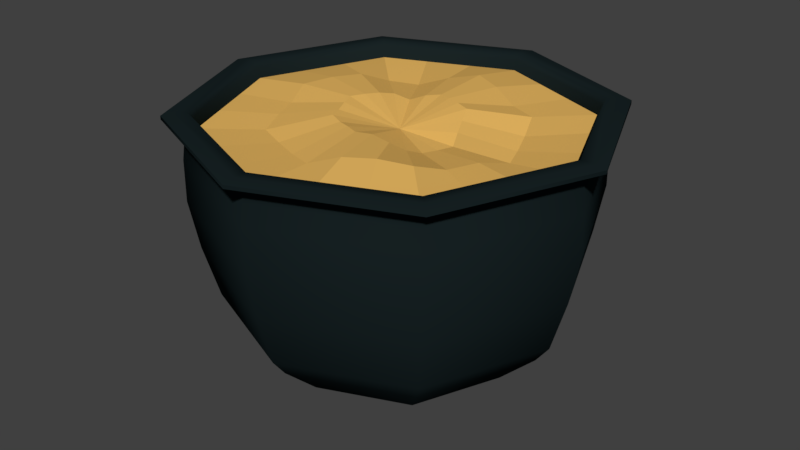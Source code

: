 # Source: Cauldron.blend  (saved by Blender 2.79.0; exported with 4.5.12 LTS)
import bpy
from mathutils import Matrix  # noqa: F401  (used for matrix-valued properties, if any)

bpy.ops.wm.read_factory_settings(use_empty=True)
scene = bpy.context.scene
scene.name = 'Scene'

# ---- collections
col_collection_1 = bpy.data.collections.new('Collection 1'); scene.collection.children.link(col_collection_1)

# ---- materials (node trees are filled in below, after node groups)
mat_cauldron = bpy.data.materials.new('Cauldron')
mat_cauldron.alpha_threshold = 0.0
mat_cauldron.use_transparent_shadow = False
mat_cauldron.diffuse_color = (0.00956, 0.01716, 0.01879, 1.0)
mat_cauldron.roughness = 0.5
mat_cauldron.specular_intensity = 0.1842
mat_cauldron.line_color = (0.0, 0.0, 0.0, 1.0)
mat_soup = bpy.data.materials.new('Soup')
mat_soup.alpha_threshold = 0.0
mat_soup.use_transparent_shadow = False
mat_soup.diffuse_color = (0.8, 0.4739, 0.1204, 1.0)
mat_soup.roughness = 0.5
mat_soup.specular_intensity = 0.0

# ---- material node trees

# ---- world
world_world = bpy.data.worlds.new('World'); scene.world = world_world
world_world.color = (0.05088, 0.05088, 0.05088)
world_world.use_sun_shadow = False
world_world.sun_shadow_jitter_overblur = 0.0
world_world.cycles.sampling_method = 'MANUAL'

# ---- meshes
me_circle = bpy.data.meshes.new('Circle')
me_circle.from_pydata([(-6.184e-08, 5.675, 7.11), (-4.013, 4.013, 7.11), (-5.675, -2.836e-07, 7.11), (-4.013, -4.013, 7.11), (4.343e-07, -5.675, 7.11), (4.013, -4.013, 7.11), (5.675, 3.212e-08, 7.11), (4.013, 4.013, 7.11), (-1.072e-08, -2.493e-15, 6.887), (-2.675, 4.567, 7.11), (-1.338, 5.121, 7.11), (-5.121, 1.338, 7.11), (-4.567, 2.675, 7.11), (-4.567, -2.675, 7.11), (-5.121, -1.338, 7.11), (-1.338, -5.121, 7.11), (-2.675, -4.567, 7.11), (2.675, -4.567, 7.11), (1.338, -5.121, 7.11), (5.121, -1.338, 7.11), (4.567, -2.675, 7.11), (4.567, 2.675, 7.11), (5.121, 1.338, 7.11), (1.338, 5.121, 7.11), (2.675, 4.567, 7.11), (3.783, 2.141e-08, 6.894), (1.892, 1.071e-08, 6.854), (1.338, 1.338, 7.429), (2.675, 2.675, 7.11), (3.094e-07, -3.783, 7.11), (1.845e-07, -1.892, 7.399), (1.338, -1.338, 7.029), (2.675, -2.675, 7.415), (-3.783, -1.891e-07, 7.361), (-1.892, -9.454e-08, 7.422), (-1.338, -1.338, 7.384), (-2.675, -2.675, 7.002), (-2.136e-08, 3.783, 7.466), (1.912e-08, 1.892, 7.379), (-1.338, 1.338, 7.253), (-2.675, 2.675, 6.977), (-3.414, 0.8917, 7.422), (-1.707, 0.4459, 7.408), (-3.045, 1.783, 7.361), (-1.522, 0.8917, 7.361), (-0.8917, -3.414, 7.002), (-0.4459, -1.707, 7.386), (-1.783, -3.045, 6.976), (-0.8917, -1.522, 7.343), (3.414, -0.8917, 7.11), (1.707, -0.4459, 6.842), (3.045, -1.783, 7.11), (1.522, -0.8917, 6.854), (0.8917, 3.414, 7.397), (0.4459, 1.707, 7.429), (1.783, 3.045, 7.11), (0.8917, 1.522, 7.444), (-1.783, 3.045, 6.945), (-0.8917, 1.522, 7.11), (-0.8917, 3.414, 7.267), (-0.4459, 1.707, 7.297), (-3.045, -1.783, 7.11), (-1.522, -0.8917, 7.361), (-3.414, -0.8917, 7.11), (-1.707, -0.4459, 7.408), (1.783, -3.045, 7.488), (0.8917, -1.522, 7.198), (0.8917, -3.414, 7.415), (0.4459, -1.707, 7.386), (3.045, 1.783, 6.894), (1.522, 0.8917, 7.247), (3.414, 0.8917, 6.842), (1.707, 0.4459, 7.075), (-1.123e-08, 3.786, 0.04063), (-2.677, 2.677, 0.04063), (-3.786, -1.762e-07, 0.04063), (-2.677, -2.677, 0.04063), (3.197e-07, -3.786, 0.04063), (2.677, -2.677, 0.04063), (3.786, 3.442e-08, 0.04063), (2.677, 2.677, 0.04063), (4.718e-08, 7.667e-06, 0.04063), (-5.34e-06, 5.435e-06, 0.04063), (-7.572e-06, 4.778e-08, 0.04063), (-5.34e-06, -5.34e-06, 0.04063), (4.718e-08, -7.571e-06, 0.04063), (5.435e-06, -5.34e-06, 0.04063), (7.666e-06, 4.778e-08, 0.04063), (5.435e-06, 5.435e-06, 0.04063), (-3.944e-08, 4.967, 1.162), (-3.512, 3.512, 1.162), (-4.967, -2.107e-07, 1.162), (-3.512, -3.512, 1.162), (3.948e-07, -4.967, 1.162), (3.512, -3.512, 1.162), (4.967, 6.559e-08, 1.162), (3.512, 3.512, 1.162), (-1.314e-08, 5.388, 1.721), (-3.81, 3.81, 1.721), (-5.388, -2.732e-07, 1.721), (-3.81, -3.81, 1.721), (4.579e-07, -5.388, 1.721), (3.81, -3.81, 1.721), (5.388, 2.654e-08, 1.721), (3.81, 3.81, 1.721), (-7.589e-08, 5.861, 3.342), (-4.144, 4.144, 3.342), (-5.861, -2.924e-07, 3.342), (-4.144, -4.144, 3.342), (4.365e-07, -5.861, 3.342), (4.144, -4.144, 3.342), (5.861, 3.365e-08, 3.342), (4.144, 4.144, 3.342), (-6.306e-08, 6.148, 4.864), (-4.347, 4.347, 4.864), (-6.148, -3.129e-07, 4.864), (-4.347, -4.347, 4.864), (4.744e-07, -6.148, 4.864), (4.347, -4.347, 4.864), (6.148, 2.919e-08, 4.864), (4.347, 4.347, 4.864), (-8.281e-08, 6.139, 6.161), (-4.341, 4.341, 6.161), (-6.139, -3.113e-07, 6.161), (-4.341, -4.341, 6.161), (4.539e-07, -6.139, 6.161), (4.341, -4.341, 6.161), (6.139, 3.026e-08, 6.161), (4.341, 4.341, 6.161), (-9.84e-08, 6.057, 6.814), (-4.283, 4.283, 6.814), (-6.057, -3.081e-07, 6.814), (-4.283, -4.283, 6.814), (4.311e-07, -6.057, 6.814), (4.283, -4.283, 6.814), (6.057, 2.893e-08, 6.814), (4.283, 4.283, 6.814), (-9.84e-08, 6.057, 7.114), (-4.283, 4.283, 7.114), (-6.057, -3.081e-07, 7.114), (-4.283, -4.283, 7.114), (4.311e-07, -6.057, 7.114), (4.283, -4.283, 7.114), (6.057, 2.893e-08, 7.114), (4.283, 4.283, 7.114), (-9.91e-08, 6.165, 7.281), (-4.36, 4.36, 7.281), (-6.165, -3.157e-07, 7.281), (-4.36, -4.36, 7.281), (4.399e-07, -6.165, 7.281), (4.36, -4.36, 7.281), (6.165, 2.731e-08, 7.281), (4.36, 4.36, 7.281), (-1.022e-07, 6.651, 7.411), (-4.703, 4.703, 7.411), (-6.651, -3.5e-07, 7.411), (-4.703, -4.703, 7.411), (4.793e-07, -6.651, 7.411), (4.703, -4.703, 7.411), (6.651, 2.007e-08, 7.411), (4.703, 4.703, 7.411), (-1.022e-07, 6.651, 7.521), (-4.703, 4.703, 7.521), (-6.651, -3.5e-07, 7.521), (-4.703, -4.703, 7.521), (4.793e-07, -6.651, 7.521), (4.703, -4.703, 7.521), (6.651, 2.007e-08, 7.521), (4.703, 4.703, 7.521), (-8.019e-08, 6.285, 7.594), (-4.444, 4.444, 7.594), (-6.285, -3.274e-07, 7.594), (-4.444, -4.444, 7.594), (4.693e-07, -6.285, 7.594), (4.444, -4.444, 7.594), (6.285, 2.225e-08, 7.594), (4.444, 4.444, 7.594), (-5.733e-08, 5.898, 7.593), (-4.171, 4.171, 7.593), (-5.898, -2.976e-07, 7.593), (-4.171, -4.171, 7.593), (4.583e-07, -5.898, 7.593), (4.171, -4.171, 7.593), (5.898, 3.052e-08, 7.593), (4.171, 4.171, 7.593), (-5.646e-08, 5.809, 7.416), (-4.107, 4.107, 7.416), (-5.809, -2.922e-07, 7.416), (-4.107, -4.107, 7.416), (4.514e-07, -5.809, 7.416), (4.107, -4.107, 7.416), (5.809, 3.096e-08, 7.416), (4.107, 4.107, 7.416), (-6.184e-08, 5.675, 7.11), (-4.013, 4.013, 7.11), (-5.675, -2.836e-07, 7.11), (-4.013, -4.013, 7.11), (4.343e-07, -5.675, 7.11), (4.013, -4.013, 7.11), (5.675, 3.212e-08, 7.11), (4.013, 4.013, 7.11), (-6.147e-08, 5.676, 6.823), (-4.013, 4.013, 6.823), (-5.676, -2.848e-07, 6.823), (-4.013, -4.013, 6.823), (4.347e-07, -5.676, 6.823), (4.013, -4.013, 6.823), (5.676, 3.098e-08, 6.823), (4.013, 4.013, 6.823), (-7.616e-08, 5.785, 6.157), (-4.091, 4.091, 6.157), (-5.785, -2.832e-07, 6.157), (-4.091, -4.091, 6.157), (4.296e-07, -5.785, 6.157), (4.091, -4.091, 6.157), (5.785, 3.868e-08, 6.157), (4.091, 4.091, 6.157), (-6.972e-08, 5.901, 4.855), (-4.173, 4.173, 4.855), (-5.901, -3e-07, 4.855), (-4.173, -4.173, 4.855), (4.462e-07, -5.901, 4.855), (4.173, -4.173, 4.855), (5.901, 2.831e-08, 4.855), (4.173, 4.173, 4.855), (-9.471e-08, 5.649, 3.338), (-3.995, 3.995, 3.338), (-5.649, -2.864e-07, 3.338), (-3.995, -3.995, 3.338), (3.992e-07, -5.649, 3.338), (3.995, -3.995, 3.338), (5.649, 2.787e-08, 3.338), (3.995, 3.995, 3.338), (-1.47e-08, 4.956, 1.607), (-3.504, 3.504, 1.607), (-4.956, -2.482e-07, 1.607), (-3.504, -3.504, 1.607), (4.186e-07, -4.956, 1.607), (3.504, -3.504, 1.607), (4.956, 2.757e-08, 1.607), (3.504, 3.504, 1.607), (-2.294e-08, 4.114, 0.9358), (-2.909, 2.909, 0.9358), (-4.114, -1.513e-07, 0.9358), (-2.909, -2.909, 0.9358), (3.368e-07, -4.114, 0.9358), (2.909, -2.909, 0.9358), (4.114, 7.761e-08, 0.9358), (2.909, 2.909, 0.9358), (5.213e-08, 2.321, 0.1546), (-1.641, 1.641, 0.1546), (-2.321, -7.765e-08, 0.1546), (-1.641, -1.641, 0.1546), (2.55e-07, -2.321, 0.1546), (1.641, -1.641, 0.1546), (2.321, 5.146e-08, 0.1546), (1.641, 1.641, 0.1546), (1.982e-07, 0.000124, 0.1276), (-8.742e-05, 8.77e-05, 0.1276), (-0.0001237, 8.235e-08, 0.1276), (-8.742e-05, -8.754e-05, 0.1276), (1.982e-07, -0.0001238, 0.1276), (8.782e-05, -8.754e-05, 0.1276), (0.0001241, 8.236e-08, 0.1276), (8.782e-05, 8.77e-05, 0.1276)], [], [(72, 8, 26), (68, 8, 30), (64, 8, 34), (60, 8, 38), (56, 8, 27), (52, 8, 31), (48, 8, 35), (44, 8, 39), (34, 8, 42), (42, 8, 44), (2, 33, 41, 11), (33, 34, 42, 41), (11, 41, 43, 12), (41, 42, 44, 43), (12, 43, 40, 1), (43, 44, 39, 40), (30, 8, 46), (46, 8, 48), (4, 29, 45, 15), (29, 30, 46, 45), (15, 45, 47, 16), (45, 46, 48, 47), (16, 47, 36, 3), (47, 48, 35, 36), (26, 8, 50), (50, 8, 52), (6, 25, 49, 19), (25, 26, 50, 49), (19, 49, 51, 20), (49, 50, 52, 51), (20, 51, 32, 5), (51, 52, 31, 32), (38, 8, 54), (54, 8, 56), (0, 37, 53, 23), (37, 38, 54, 53), (23, 53, 55, 24), (53, 54, 56, 55), (24, 55, 28, 7), (55, 56, 27, 28), (39, 8, 58), (58, 8, 60), (1, 40, 57, 9), (40, 39, 58, 57), (9, 57, 59, 10), (57, 58, 60, 59), (10, 59, 37, 0), (59, 60, 38, 37), (35, 8, 62), (62, 8, 64), (3, 36, 61, 13), (36, 35, 62, 61), (13, 61, 63, 14), (61, 62, 64, 63), (14, 63, 33, 2), (63, 64, 34, 33), (31, 8, 66), (66, 8, 68), (5, 32, 65, 17), (32, 31, 66, 65), (17, 65, 67, 18), (65, 66, 68, 67), (18, 67, 29, 4), (67, 68, 30, 29), (27, 8, 70), (70, 8, 72), (7, 28, 69, 21), (28, 27, 70, 69), (21, 69, 71, 22), (69, 70, 72, 71), (22, 71, 25, 6), (71, 72, 26, 25), (73, 80, 88, 81), (79, 78, 86, 87), (77, 76, 84, 85), (75, 74, 82, 83), (80, 79, 87, 88), (78, 77, 85, 86), (76, 75, 83, 84), (74, 73, 81, 82), (80, 73, 89, 96), (78, 79, 95, 94), (76, 77, 93, 92), (74, 75, 91, 90), (79, 80, 96, 95), (77, 78, 94, 93), (75, 76, 92, 91), (73, 74, 90, 89), (94, 95, 103, 102), (92, 93, 101, 100), (90, 91, 99, 98), (95, 96, 104, 103), (93, 94, 102, 101), (91, 92, 100, 99), (89, 90, 98, 97), (96, 89, 97, 104), (97, 98, 106, 105), (104, 97, 105, 112), (102, 103, 111, 110), (100, 101, 109, 108), (98, 99, 107, 106), (103, 104, 112, 111), (101, 102, 110, 109), (99, 100, 108, 107), (111, 112, 120, 119), (109, 110, 118, 117), (107, 108, 116, 115), (105, 106, 114, 113), (112, 105, 113, 120), (110, 111, 119, 118), (108, 109, 117, 116), (106, 107, 115, 114), (114, 115, 123, 122), (119, 120, 128, 127), (117, 118, 126, 125), (115, 116, 124, 123), (113, 114, 122, 121), (120, 113, 121, 128), (118, 119, 127, 126), (116, 117, 125, 124), (128, 121, 129, 136), (126, 127, 135, 134), (124, 125, 133, 132), (122, 123, 131, 130), (127, 128, 136, 135), (125, 126, 134, 133), (123, 124, 132, 131), (121, 122, 130, 129), (131, 132, 140, 139), (129, 130, 138, 137), (136, 129, 137, 144), (134, 135, 143, 142), (132, 133, 141, 140), (130, 131, 139, 138), (135, 136, 144, 143), (133, 134, 142, 141), (143, 144, 152, 151), (141, 142, 150, 149), (139, 140, 148, 147), (137, 138, 146, 145), (144, 137, 145, 152), (142, 143, 151, 150), (140, 141, 149, 148), (138, 139, 147, 146), (148, 149, 157, 156), (146, 147, 155, 154), (151, 152, 160, 159), (149, 150, 158, 157), (147, 148, 156, 155), (145, 146, 154, 153), (152, 145, 153, 160), (150, 151, 159, 158), (160, 153, 161, 168), (158, 159, 167, 166), (156, 157, 165, 164), (154, 155, 163, 162), (159, 160, 168, 167), (157, 158, 166, 165), (155, 156, 164, 163), (153, 154, 162, 161), (165, 166, 174, 173), (163, 164, 172, 171), (161, 162, 170, 169), (168, 161, 169, 176), (166, 167, 175, 174), (164, 165, 173, 172), (162, 163, 171, 170), (167, 168, 176, 175), (175, 176, 184, 183), (173, 174, 182, 181), (171, 172, 180, 179), (169, 170, 178, 177), (176, 169, 177, 184), (174, 175, 183, 182), (172, 173, 181, 180), (170, 171, 179, 178), (182, 183, 191, 190), (180, 181, 189, 188), (178, 179, 187, 186), (183, 184, 192, 191), (181, 182, 190, 189), (179, 180, 188, 187), (177, 178, 186, 185), (184, 177, 185, 192), (185, 186, 194, 193), (192, 185, 193, 200), (190, 191, 199, 198), (188, 189, 197, 196), (186, 187, 195, 194), (191, 192, 200, 199), (189, 190, 198, 197), (187, 188, 196, 195), (199, 200, 208, 207), (197, 198, 206, 205), (195, 196, 204, 203), (193, 194, 202, 201), (200, 193, 201, 208), (198, 199, 207, 206), (196, 197, 205, 204), (194, 195, 203, 202), (202, 203, 211, 210), (207, 208, 216, 215), (205, 206, 214, 213), (203, 204, 212, 211), (201, 202, 210, 209), (208, 201, 209, 216), (206, 207, 215, 214), (204, 205, 213, 212), (216, 209, 217, 224), (214, 215, 223, 222), (212, 213, 221, 220), (210, 211, 219, 218), (215, 216, 224, 223), (213, 214, 222, 221), (211, 212, 220, 219), (209, 210, 218, 217), (219, 220, 228, 227), (217, 218, 226, 225), (224, 217, 225, 232), (222, 223, 231, 230), (220, 221, 229, 228), (218, 219, 227, 226), (223, 224, 232, 231), (221, 222, 230, 229), (231, 232, 240, 239), (229, 230, 238, 237), (227, 228, 236, 235), (225, 226, 234, 233), (232, 225, 233, 240), (230, 231, 239, 238), (228, 229, 237, 236), (226, 227, 235, 234), (236, 237, 245, 244), (234, 235, 243, 242), (239, 240, 248, 247), (237, 238, 246, 245), (235, 236, 244, 243), (233, 234, 242, 241), (240, 233, 241, 248), (238, 239, 247, 246), (248, 241, 249, 256), (246, 247, 255, 254), (244, 245, 253, 252), (242, 243, 251, 250), (247, 248, 256, 255), (245, 246, 254, 253), (243, 244, 252, 251), (241, 242, 250, 249), (253, 254, 262, 261), (251, 252, 260, 259), (249, 250, 258, 257), (256, 249, 257, 264), (254, 255, 263, 262), (252, 253, 261, 260), (250, 251, 259, 258), (255, 256, 264, 263)])
me_circle.polygons.foreach_set('use_smooth', [0, 0, 0, 0, 0, 0, 0, 0, 0, 0, 0, 0, 0, 0, 0, 0, 0, 0, 0, 0, 0, 0, 0, 0, 0, 0, 0, 0, 0, 0, 0, 0, 0, 0, 0, 0, 0, 0, 0, 0, 0, 0, 0, 0, 0, 0, 0, 0, 0, 0, 0, 0, 0, 0, 0, 0, 0, 0, 0, 0, 0, 0, 0, 0, 0, 0, 0, 0, 0, 0, 0, 0, 1, 1, 1, 1, 1, 1, 1, 1, 1, 1, 1, 1, 1, 1, 1, 1, 1, 1, 1, 1, 1, 1, 1, 1, 1, 1, 1, 1, 1, 1, 1, 1, 1, 1, 1, 1, 1, 1, 1, 1, 1, 1, 1, 1, 1, 1, 1, 1, 1, 1, 1, 1, 1, 1, 1, 1, 1, 1, 1, 1, 1, 1, 1, 1, 1, 1, 1, 1, 1, 1, 1, 1, 1, 1, 1, 1, 1, 1, 1, 1, 1, 1, 1, 1, 1, 1, 1, 1, 1, 1, 1, 1, 1, 1, 1, 1, 1, 1, 1, 1, 1, 1, 1, 1, 1, 1, 1, 1, 1, 1, 1, 1, 1, 1, 1, 1, 1, 1, 1, 1, 1, 1, 1, 1, 1, 1, 1, 1, 1, 1, 1, 1, 1, 1, 1, 1, 1, 1, 1, 1, 1, 1, 1, 1, 1, 1, 1, 1, 1, 1, 1, 1, 1, 1, 1, 1, 1, 1, 1, 1, 1, 1, 1, 1, 1, 1, 1, 1, 1, 1, 1, 1, 1, 1, 1, 1, 1, 1, 1, 1, 1, 1, 1, 1])
me_circle.polygons.foreach_set('material_index', [1, 1, 1, 1, 1, 1, 1, 1, 1, 1, 1, 1, 1, 1, 1, 1, 1, 1, 1, 1, 1, 1, 1, 1, 1, 1, 1, 1, 1, 1, 1, 1, 1, 1, 1, 1, 1, 1, 1, 1, 1, 1, 1, 1, 1, 1, 1, 1, 1, 1, 1, 1, 1, 1, 1, 1, 1, 1, 1, 1, 1, 1, 1, 1, 1, 1, 1, 1, 1, 1, 1, 1, 0, 0, 0, 0, 0, 0, 0, 0, 0, 0, 0, 0, 0, 0, 0, 0, 0, 0, 0, 0, 0, 0, 0, 0, 0, 0, 0, 0, 0, 0, 0, 0, 0, 0, 0, 0, 0, 0, 0, 0, 0, 0, 0, 0, 0, 0, 0, 0, 0, 0, 0, 0, 0, 0, 0, 0, 0, 0, 0, 0, 0, 0, 0, 0, 0, 0, 0, 0, 0, 0, 0, 0, 0, 0, 0, 0, 0, 0, 0, 0, 0, 0, 0, 0, 0, 0, 0, 0, 0, 0, 0, 0, 0, 0, 0, 0, 0, 0, 0, 0, 0, 0, 0, 0, 0, 0, 0, 0, 0, 0, 0, 0, 0, 0, 0, 0, 0, 0, 0, 0, 0, 0, 0, 0, 0, 0, 0, 0, 0, 0, 0, 0, 0, 0, 0, 0, 0, 0, 0, 0, 0, 0, 0, 0, 0, 0, 0, 0, 0, 0, 0, 0, 0, 0, 0, 0, 0, 0, 0, 0, 0, 0, 0, 0, 0, 0, 0, 0, 0, 0, 0, 0, 0, 0, 0, 0, 0, 0, 0, 0, 0, 0, 0, 0])
_k = set([(73, 74), (73, 80), (74, 75), (75, 76), (76, 77), (77, 78), (78, 79), (79, 80), (145, 146), (145, 152), (146, 147), (147, 148), (148, 149), (149, 150), (150, 151), (151, 152), (153, 154), (153, 160), (154, 155), (155, 156), (156, 157), (157, 158), (158, 159), (159, 160), (161, 162), (161, 168), (162, 163), (163, 164), (164, 165), (165, 166), (166, 167), (167, 168), (201, 202), (201, 208), (202, 203), (203, 204), (204, 205), (205, 206), (206, 207), (207, 208)])
me_circle.attributes.new('sharp_edge', 'BOOLEAN', 'EDGE').data.foreach_set('value', [ (min(e.vertices), max(e.vertices)) in _k for e in me_circle.edges])
me_circle.materials.append(mat_cauldron)
me_circle.materials.append(mat_soup)
me_circle.use_remesh_preserve_volume = False
me_circle.use_remesh_preserve_attributes = False
me_circle.use_mirror_vertex_groups = False
me_circle.update()

# ---- objects
ob_cauldron = bpy.data.objects.new('Cauldron', me_circle)

# ---- transforms, parenting, visibility, modifiers, constraints
ob_cauldron.location = (0.0, 0.0, 0.0)
ob_cauldron.scale = (0.04679, 0.04679, 0.04671)
ob_cauldron.lineart.crease_threshold = 0.0
_m = ob_cauldron.modifiers.new('EdgeSplit', 'EDGE_SPLIT')
_m.use_edge_angle = False

# ---- collection membership
col_collection_1.objects.link(ob_cauldron)

# ---- scene / render settings (as saved in the file)
scene.frame_start = 1; scene.frame_end = 250; scene.frame_set(1)
scene.render.engine = 'BLENDER_EEVEE_NEXT'
scene.render.resolution_percentage = 50
scene.render.dither_intensity = 0.0
scene.cycles.use_denoising = False
scene.cycles.samples = 128
scene.cycles.sampling_pattern = 'TABULATED_SOBOL'
scene.cycles.use_adaptive_sampling = False
scene.cycles.use_light_tree = False
scene.cycles.blur_glossy = 0.0
scene.cycles.sample_clamp_indirect = 0.0
scene.view_settings.view_transform = 'Standard'
bpy.context.view_layer.update()

# ---- added for rendering (the .blend has no active camera and no usable light): camera, sun
cam_auto = bpy.data.cameras.new('AutoCamera')
cam_auto.lens = 50.0
cam_auto.sensor_width = 36.0
cam_auto.clip_end = 1000.0
ob_auto_camera = bpy.data.objects.new('AutoCamera', cam_auto)
scene.collection.objects.link(ob_auto_camera)
ob_auto_camera.location = (0.877328, -1.05279, 0.880144)
ob_auto_camera.rotation_euler = (1.09748, -7.21219e-08, 0.694738)
scene.camera = ob_auto_camera
light_auto_sun = bpy.data.lights.new('AutoSun', 'SUN')
light_auto_sun.energy = 3.0
light_auto_sun.angle = 0.0523599
ob_auto_sun = bpy.data.objects.new('AutoSun', light_auto_sun)
scene.collection.objects.link(ob_auto_sun)
ob_auto_sun.rotation_euler = (0.872665, 0.174533, 0.523599)
bpy.context.view_layer.update()
